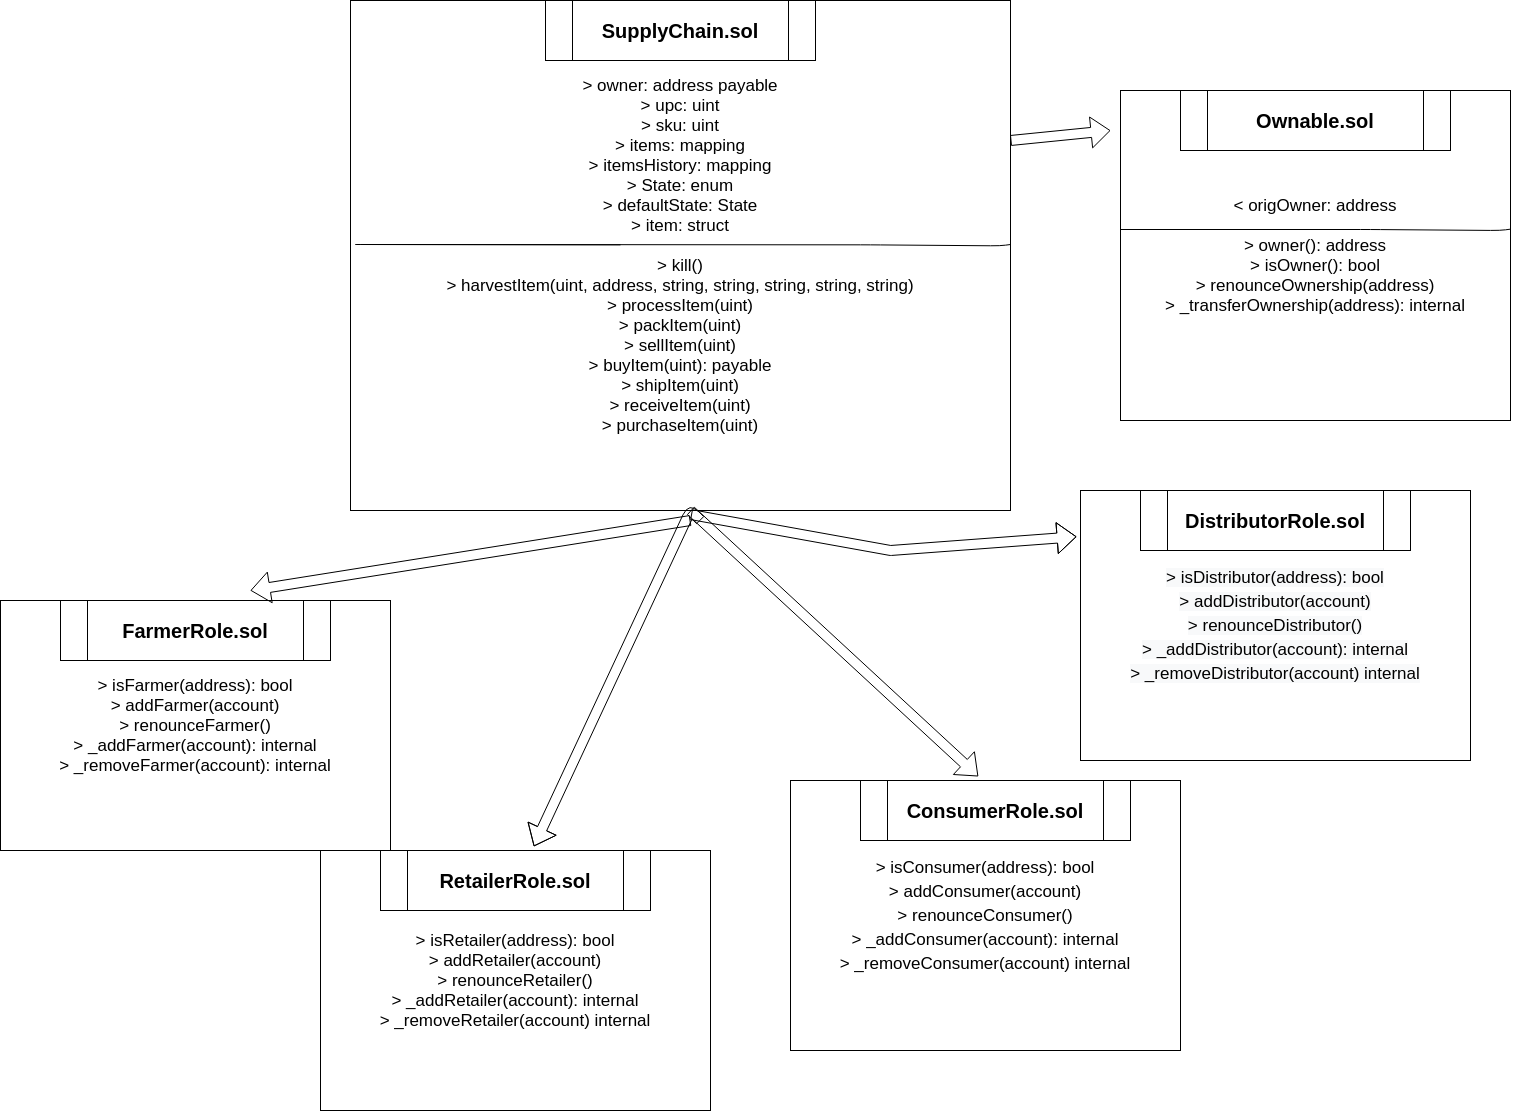

The diagram above was exported from draw.io. Its source (the exported page's mxGraphModel, read from the mxfile embedded in the PNG):
<mxGraphModel dx="2858" dy="2326" grid="1" gridSize="10" guides="1" tooltips="1" connect="1" arrows="1" fold="1" page="1" pageScale="1" pageWidth="827" pageHeight="1169" math="0" shadow="0">
  <root>
    <mxCell id="WIyWlLk6GJQsqaUBKTNV-0" />
    <mxCell id="WIyWlLk6GJQsqaUBKTNV-1" parent="WIyWlLk6GJQsqaUBKTNV-0" />
    <mxCell id="q2E0WjLbCtSEm-6oxkL9-116" value="&amp;gt; owner: address payable&lt;br&gt;&amp;gt; upc: uint&lt;br&gt;&amp;gt; sku: uint&lt;br&gt;&amp;gt; items: mapping&lt;br&gt;&amp;gt; itemsHistory: mapping&lt;br&gt;&amp;gt; State: enum&lt;br&gt;&amp;gt; defaultState: State&lt;br&gt;&amp;gt; item: struct&lt;br&gt;&lt;br&gt;&amp;gt; kill()&lt;br&gt;&amp;gt; harvestItem(uint, address, string, string, string, string, string)&lt;br&gt;&amp;gt; processItem(uint)&lt;br&gt;&amp;gt; packItem(uint)&lt;br&gt;&amp;gt; sellItem(uint)&lt;br&gt;&amp;gt; buyItem(uint): payable&lt;br&gt;&amp;gt; shipItem(uint)&lt;br&gt;&amp;gt; receiveItem(uint)&lt;br&gt;&amp;gt; purchaseItem(uint)" style="rounded=0;whiteSpace=wrap;html=1;sketch=0;fontSize=17;" vertex="1" parent="WIyWlLk6GJQsqaUBKTNV-1">
      <mxGeometry x="-70" y="-60" width="660" height="510" as="geometry" />
    </mxCell>
    <mxCell id="q2E0WjLbCtSEm-6oxkL9-117" value="&lt;b&gt;&lt;font style=&quot;font-size: 20px&quot;&gt;SupplyChain.sol&lt;/font&gt;&lt;/b&gt;" style="shape=process;whiteSpace=wrap;html=1;backgroundOutline=1;rounded=0;sketch=0;" vertex="1" parent="WIyWlLk6GJQsqaUBKTNV-1">
      <mxGeometry x="125" y="-60" width="270" height="60" as="geometry" />
    </mxCell>
    <mxCell id="q2E0WjLbCtSEm-6oxkL9-120" value="&lt;span style=&quot;font-size: 17px&quot;&gt;&amp;gt; isFarmer(address): bool&lt;br&gt;&amp;gt; addFarmer(account)&lt;br&gt;&amp;gt; renounceFarmer()&lt;br&gt;&amp;gt; _addFarmer(account): internal&lt;br&gt;&amp;gt; _removeFarmer(account): internal&lt;br&gt;&lt;/span&gt;" style="rounded=0;whiteSpace=wrap;html=1;sketch=0;" vertex="1" parent="WIyWlLk6GJQsqaUBKTNV-1">
      <mxGeometry x="-420" y="540" width="390" height="250" as="geometry" />
    </mxCell>
    <mxCell id="q2E0WjLbCtSEm-6oxkL9-121" value="&lt;b&gt;&lt;font style=&quot;font-size: 20px&quot;&gt;FarmerRole.sol&lt;/font&gt;&lt;/b&gt;" style="shape=process;whiteSpace=wrap;html=1;backgroundOutline=1;rounded=0;sketch=0;" vertex="1" parent="WIyWlLk6GJQsqaUBKTNV-1">
      <mxGeometry x="-360" y="540" width="270" height="60" as="geometry" />
    </mxCell>
    <mxCell id="q2E0WjLbCtSEm-6oxkL9-123" value="&amp;gt; isRetailer(address): bool&lt;br&gt;&amp;gt; addRetailer(account)&lt;br&gt;&amp;gt; renounceRetailer()&lt;br&gt;&amp;gt; _addRetailer(account): internal&lt;br&gt;&amp;gt; _removeRetailer(account) internal" style="rounded=0;whiteSpace=wrap;html=1;sketch=0;fontSize=17;" vertex="1" parent="WIyWlLk6GJQsqaUBKTNV-1">
      <mxGeometry x="-100" y="790" width="390" height="260" as="geometry" />
    </mxCell>
    <mxCell id="q2E0WjLbCtSEm-6oxkL9-124" value="&lt;b&gt;&lt;font style=&quot;font-size: 20px&quot;&gt;RetailerRole.sol&lt;br&gt;&lt;/font&gt;&lt;/b&gt;" style="shape=process;whiteSpace=wrap;html=1;backgroundOutline=1;rounded=0;sketch=0;" vertex="1" parent="WIyWlLk6GJQsqaUBKTNV-1">
      <mxGeometry x="-40" y="790" width="270" height="60" as="geometry" />
    </mxCell>
    <mxCell id="q2E0WjLbCtSEm-6oxkL9-125" value="&lt;span style=&quot;font-size: 17px&quot;&gt;&amp;gt; isConsumer(address): bool&lt;/span&gt;&lt;br style=&quot;font-size: 17px&quot;&gt;&lt;span style=&quot;font-size: 17px&quot;&gt;&amp;gt; addConsumer(account)&lt;/span&gt;&lt;br style=&quot;font-size: 17px&quot;&gt;&lt;span style=&quot;font-size: 17px&quot;&gt;&amp;gt; renounceConsumer()&lt;/span&gt;&lt;br style=&quot;font-size: 17px&quot;&gt;&lt;span style=&quot;font-size: 17px&quot;&gt;&amp;gt; _addConsumer(account): internal&lt;/span&gt;&lt;br style=&quot;font-size: 17px&quot;&gt;&lt;span style=&quot;font-size: 17px&quot;&gt;&amp;gt; _removeConsumer(account) internal&lt;/span&gt;" style="rounded=0;whiteSpace=wrap;html=1;sketch=0;" vertex="1" parent="WIyWlLk6GJQsqaUBKTNV-1">
      <mxGeometry x="370" y="720" width="390" height="270" as="geometry" />
    </mxCell>
    <mxCell id="q2E0WjLbCtSEm-6oxkL9-126" value="&lt;b&gt;&lt;font style=&quot;font-size: 20px&quot;&gt;ConsumerRole.sol&lt;br&gt;&lt;/font&gt;&lt;/b&gt;" style="shape=process;whiteSpace=wrap;html=1;backgroundOutline=1;rounded=0;sketch=0;" vertex="1" parent="WIyWlLk6GJQsqaUBKTNV-1">
      <mxGeometry x="440" y="720" width="270" height="60" as="geometry" />
    </mxCell>
    <mxCell id="q2E0WjLbCtSEm-6oxkL9-127" value="&amp;lt; origOwner: address&lt;br&gt;&lt;br&gt;&amp;gt; owner(): address&lt;br&gt;&amp;gt; isOwner(): bool&lt;br&gt;&amp;gt; renounceOwnership(address)&lt;br&gt;&amp;gt; _transferOwnership(address): internal" style="rounded=0;whiteSpace=wrap;html=1;sketch=0;fontSize=17;" vertex="1" parent="WIyWlLk6GJQsqaUBKTNV-1">
      <mxGeometry x="700" y="30" width="390" height="330" as="geometry" />
    </mxCell>
    <mxCell id="q2E0WjLbCtSEm-6oxkL9-128" value="&lt;b&gt;&lt;font style=&quot;font-size: 20px&quot;&gt;Ownable.sol&lt;/font&gt;&lt;/b&gt;" style="shape=process;whiteSpace=wrap;html=1;backgroundOutline=1;rounded=0;sketch=0;" vertex="1" parent="WIyWlLk6GJQsqaUBKTNV-1">
      <mxGeometry x="760" y="30" width="270" height="60" as="geometry" />
    </mxCell>
    <mxCell id="q2E0WjLbCtSEm-6oxkL9-130" value="&lt;span style=&quot;color: rgb(0 , 0 , 0) ; font-family: &amp;#34;helvetica&amp;#34; ; font-size: 17px ; font-style: normal ; font-weight: 400 ; letter-spacing: normal ; text-align: center ; text-indent: 0px ; text-transform: none ; word-spacing: 0px ; background-color: rgb(248 , 249 , 250) ; display: inline ; float: none&quot;&gt;&amp;gt; isDistributor(address): bool&lt;/span&gt;&lt;br style=&quot;color: rgb(0 , 0 , 0) ; font-family: &amp;#34;helvetica&amp;#34; ; font-size: 17px ; font-style: normal ; font-weight: 400 ; letter-spacing: normal ; text-align: center ; text-indent: 0px ; text-transform: none ; word-spacing: 0px ; background-color: rgb(248 , 249 , 250)&quot;&gt;&lt;span style=&quot;color: rgb(0 , 0 , 0) ; font-family: &amp;#34;helvetica&amp;#34; ; font-size: 17px ; font-style: normal ; font-weight: 400 ; letter-spacing: normal ; text-align: center ; text-indent: 0px ; text-transform: none ; word-spacing: 0px ; background-color: rgb(248 , 249 , 250) ; display: inline ; float: none&quot;&gt;&amp;gt; addDistributor(account)&lt;/span&gt;&lt;br style=&quot;color: rgb(0 , 0 , 0) ; font-family: &amp;#34;helvetica&amp;#34; ; font-size: 17px ; font-style: normal ; font-weight: 400 ; letter-spacing: normal ; text-align: center ; text-indent: 0px ; text-transform: none ; word-spacing: 0px ; background-color: rgb(248 , 249 , 250)&quot;&gt;&lt;span style=&quot;color: rgb(0 , 0 , 0) ; font-family: &amp;#34;helvetica&amp;#34; ; font-size: 17px ; font-style: normal ; font-weight: 400 ; letter-spacing: normal ; text-align: center ; text-indent: 0px ; text-transform: none ; word-spacing: 0px ; background-color: rgb(248 , 249 , 250) ; display: inline ; float: none&quot;&gt;&amp;gt; renounceDistributor()&lt;/span&gt;&lt;br style=&quot;color: rgb(0 , 0 , 0) ; font-family: &amp;#34;helvetica&amp;#34; ; font-size: 17px ; font-style: normal ; font-weight: 400 ; letter-spacing: normal ; text-align: center ; text-indent: 0px ; text-transform: none ; word-spacing: 0px ; background-color: rgb(248 , 249 , 250)&quot;&gt;&lt;span style=&quot;color: rgb(0 , 0 , 0) ; font-family: &amp;#34;helvetica&amp;#34; ; font-size: 17px ; font-style: normal ; font-weight: 400 ; letter-spacing: normal ; text-align: center ; text-indent: 0px ; text-transform: none ; word-spacing: 0px ; background-color: rgb(248 , 249 , 250) ; display: inline ; float: none&quot;&gt;&amp;gt; _addDistributor(account): internal&lt;/span&gt;&lt;br style=&quot;color: rgb(0 , 0 , 0) ; font-family: &amp;#34;helvetica&amp;#34; ; font-size: 17px ; font-style: normal ; font-weight: 400 ; letter-spacing: normal ; text-align: center ; text-indent: 0px ; text-transform: none ; word-spacing: 0px ; background-color: rgb(248 , 249 , 250)&quot;&gt;&lt;span style=&quot;color: rgb(0 , 0 , 0) ; font-family: &amp;#34;helvetica&amp;#34; ; font-size: 17px ; font-style: normal ; font-weight: 400 ; letter-spacing: normal ; text-align: center ; text-indent: 0px ; text-transform: none ; word-spacing: 0px ; background-color: rgb(248 , 249 , 250) ; display: inline ; float: none&quot;&gt;&amp;gt; _removeDistributor(account) internal&lt;/span&gt;" style="rounded=0;whiteSpace=wrap;html=1;sketch=0;" vertex="1" parent="WIyWlLk6GJQsqaUBKTNV-1">
      <mxGeometry x="660" y="430" width="390" height="270" as="geometry" />
    </mxCell>
    <mxCell id="q2E0WjLbCtSEm-6oxkL9-131" value="&lt;b&gt;&lt;font style=&quot;font-size: 20px&quot;&gt;DistributorRole.sol&lt;br&gt;&lt;/font&gt;&lt;/b&gt;" style="shape=process;whiteSpace=wrap;html=1;backgroundOutline=1;rounded=0;sketch=0;" vertex="1" parent="WIyWlLk6GJQsqaUBKTNV-1">
      <mxGeometry x="720" y="430" width="270" height="60" as="geometry" />
    </mxCell>
    <mxCell id="q2E0WjLbCtSEm-6oxkL9-132" value="" style="shape=flexArrow;endArrow=classic;html=1;" edge="1" parent="WIyWlLk6GJQsqaUBKTNV-1">
      <mxGeometry width="50" height="50" relative="1" as="geometry">
        <mxPoint x="270" y="460" as="sourcePoint" />
        <mxPoint x="-170" y="530" as="targetPoint" />
        <Array as="points" />
      </mxGeometry>
    </mxCell>
    <mxCell id="q2E0WjLbCtSEm-6oxkL9-133" value="" style="shape=flexArrow;endArrow=classic;html=1;entryX=0.568;entryY=-0.069;entryDx=0;entryDy=0;entryPerimeter=0;" edge="1" parent="WIyWlLk6GJQsqaUBKTNV-1" target="q2E0WjLbCtSEm-6oxkL9-124">
      <mxGeometry width="50" height="50" relative="1" as="geometry">
        <mxPoint x="280" y="460" as="sourcePoint" />
        <mxPoint x="-190" y="580" as="targetPoint" />
        <Array as="points">
          <mxPoint x="270" y="450" />
        </Array>
      </mxGeometry>
    </mxCell>
    <mxCell id="q2E0WjLbCtSEm-6oxkL9-134" value="" style="shape=flexArrow;endArrow=classic;html=1;entryX=0.436;entryY=-0.069;entryDx=0;entryDy=0;entryPerimeter=0;" edge="1" parent="WIyWlLk6GJQsqaUBKTNV-1" target="q2E0WjLbCtSEm-6oxkL9-126">
      <mxGeometry width="50" height="50" relative="1" as="geometry">
        <mxPoint x="270" y="450" as="sourcePoint" />
        <mxPoint x="-180" y="590" as="targetPoint" />
        <Array as="points" />
      </mxGeometry>
    </mxCell>
    <mxCell id="q2E0WjLbCtSEm-6oxkL9-135" value="" style="shape=flexArrow;endArrow=classic;html=1;entryX=-0.01;entryY=0.171;entryDx=0;entryDy=0;entryPerimeter=0;exitX=0.516;exitY=1.008;exitDx=0;exitDy=0;exitPerimeter=0;" edge="1" parent="WIyWlLk6GJQsqaUBKTNV-1" source="q2E0WjLbCtSEm-6oxkL9-116" target="q2E0WjLbCtSEm-6oxkL9-130">
      <mxGeometry width="50" height="50" relative="1" as="geometry">
        <mxPoint x="260" y="490" as="sourcePoint" />
        <mxPoint x="-170" y="600" as="targetPoint" />
        <Array as="points">
          <mxPoint x="470" y="490" />
        </Array>
      </mxGeometry>
    </mxCell>
    <mxCell id="q2E0WjLbCtSEm-6oxkL9-136" value="" style="shape=flexArrow;endArrow=classic;html=1;" edge="1" parent="WIyWlLk6GJQsqaUBKTNV-1">
      <mxGeometry width="50" height="50" relative="1" as="geometry">
        <mxPoint x="590" y="80" as="sourcePoint" />
        <mxPoint x="690" y="70" as="targetPoint" />
      </mxGeometry>
    </mxCell>
    <mxCell id="q2E0WjLbCtSEm-6oxkL9-142" value="" style="endArrow=none;html=1;fontSize=17;" edge="1" parent="WIyWlLk6GJQsqaUBKTNV-1" source="q2E0WjLbCtSEm-6oxkL9-127" target="q2E0WjLbCtSEm-6oxkL9-127">
      <mxGeometry width="50" height="50" relative="1" as="geometry">
        <mxPoint x="790" y="450" as="sourcePoint" />
        <mxPoint x="840" y="400" as="targetPoint" />
        <Array as="points">
          <mxPoint x="700" y="169" />
          <mxPoint x="950" y="169" />
          <mxPoint x="1080" y="170" />
        </Array>
      </mxGeometry>
    </mxCell>
    <mxCell id="q2E0WjLbCtSEm-6oxkL9-143" value="" style="endArrow=none;html=1;fontSize=17;" edge="1" parent="WIyWlLk6GJQsqaUBKTNV-1">
      <mxGeometry width="50" height="50" relative="1" as="geometry">
        <mxPoint x="200" y="184.35" as="sourcePoint" />
        <mxPoint x="590" y="183.9986486486483" as="targetPoint" />
        <Array as="points">
          <mxPoint x="-70" y="184" />
          <mxPoint x="450" y="184.35" />
          <mxPoint x="580" y="185.35" />
        </Array>
      </mxGeometry>
    </mxCell>
  </root>
</mxGraphModel>